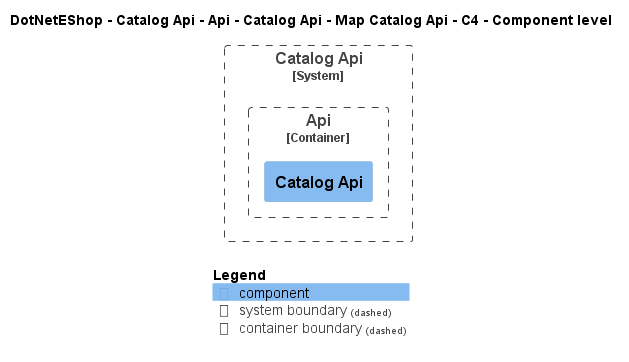

The diagram above was rendered by PlantUML. Its source (embedded in the PNG):
@startuml
!include ..\..\..\..\..\..\..\..\..\.c4s\C4_Component.puml

AddElementTag("c4interflow:lifecycle:new", $bgColor=green, $fontColor=#ffffff, $borderColor=green, $shadowing="False")
AddElementTag("c4interflow:lifecycle:changed", $bgColor=orange, $fontColor=#ffffff, $borderColor=orange, $shadowing="False")
AddElementTag("c4interflow:lifecycle:removed", $bgColor=red, $fontColor=#ffffff, $borderColor=red, $shadowing="False")

AddRelTag("c4interflow:lifecycle:new", $textColor=green, $lineColor=green)
AddRelTag("c4interflow:lifecycle:changed", $textColor=orange, $lineColor=orange)
AddRelTag("c4interflow:lifecycle:removed", $textColor=red, $lineColor=red)

SHOW_PERSON_PORTRAIT()
LAYOUT_TOP_DOWN()

skinparam linetype polyline

title DotNetEShop - Catalog Api - Api - Catalog Api - Map Catalog Api - C4 - Component level


System_Boundary(DotNetEShop.SoftwareSystems.CatalogApi, "Catalog Api") {
    
Container_Boundary(DotNetEShop.SoftwareSystems.CatalogApi.Containers.Api, "Api") {
    Component(DotNetEShop.SoftwareSystems.CatalogApi.Containers.Api.Components.CatalogApi, "Catalog Api", "", "")
}
}



SHOW_LEGEND()
@enduml